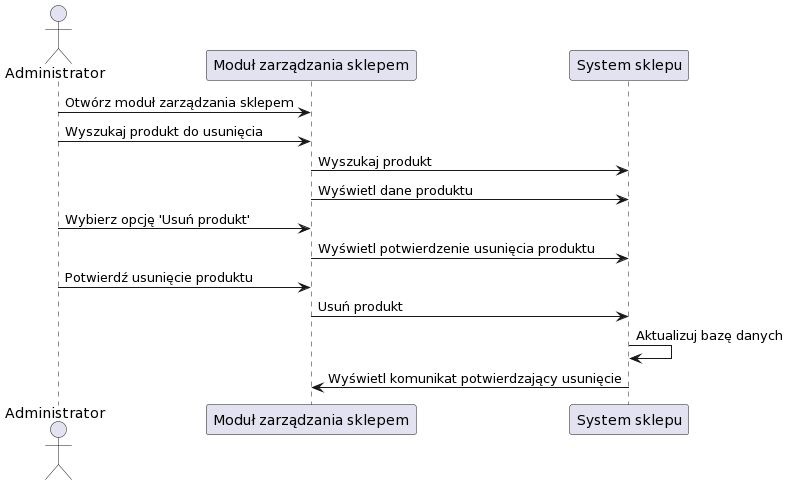

The diagram above was rendered by PlantUML. Its source (embedded in the PNG):
@startuml
actor Administrator as Admin
participant "Moduł zarządzania sklepem" as Moduł
participant "System sklepu" as System

Admin -> Moduł: Otwórz moduł zarządzania sklepem

Admin -> Moduł: Wyszukaj produkt do usunięcia

Moduł -> System: Wyszukaj produkt

Moduł -> System: Wyświetl dane produktu

Admin -> Moduł: Wybierz opcję 'Usuń produkt'

Moduł -> System: Wyświetl potwierdzenie usunięcia produktu

Admin -> Moduł: Potwierdź usunięcie produktu

Moduł -> System: Usuń produkt

System -> System: Aktualizuj bazę danych

System -> Moduł: Wyświetl komunikat potwierdzający usunięcie
@enduml